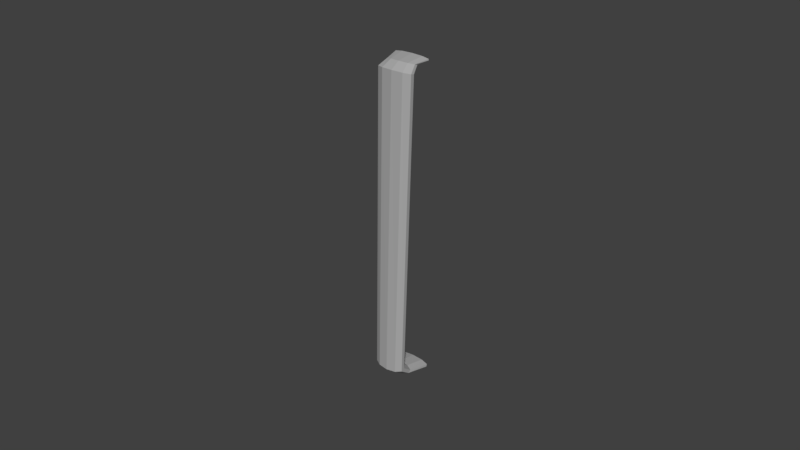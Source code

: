 # Source: car_piece3.blend  (saved by Blender 2.79.0; exported with 4.5.12 LTS)
import bpy
from mathutils import Matrix  # noqa: F401  (used for matrix-valued properties, if any)

bpy.ops.wm.read_factory_settings(use_empty=True)
scene = bpy.context.scene
scene.name = 'Scene'

# ---- collections
col_collection_1 = bpy.data.collections.new('Collection 1'); scene.collection.children.link(col_collection_1)

# ---- materials (node trees are filled in below, after node groups)
mat_material_001 = bpy.data.materials.new('Material.001')
mat_material_001.alpha_threshold = 0.0
mat_material_001.use_transparent_shadow = False
mat_material_001.diffuse_color = (0.4109, 0.4109, 0.4109, 1.0)
mat_material_001.roughness = 0.5
mat_material_001.specular_intensity = 0.0

# ---- material node trees

# ---- world
world_world = bpy.data.worlds.new('World'); scene.world = world_world
world_world.color = (0.05088, 0.05088, 0.05088)
world_world.use_sun_shadow = False
world_world.sun_shadow_jitter_overblur = 0.0
world_world.cycles.sampling_method = 'MANUAL'

# ---- meshes
me_cylinder = bpy.data.meshes.new('Cylinder')
me_cylinder.from_pydata([(6.565e-09, 2.266, -0.2211), (6.565e-09, 1.955, 0.254), (0.3524, 2.246, -0.2222), (0.3524, 1.957, 0.2546), (0.5701, 2.193, -0.2251), (0.5701, 1.963, 0.2562), (0.5701, 2.127, -0.2287), (0.5701, 1.971, 0.2583), (0.3524, 2.074, -0.2315), (0.3524, 1.977, 0.2599), (-4.584e-08, 2.053, -0.2326), (-4.584e-08, 1.979, 0.2605), (-0.3524, 2.074, -0.2315), (-0.3524, 1.977, 0.2599), (-0.5701, 2.127, -0.2287), (-0.5701, 1.971, 0.2583), (-0.5701, 2.193, -0.2251), (-0.5701, 1.963, 0.2562), (-0.3524, 2.246, -0.2222), (-0.3524, 1.957, 0.2546), (9.491e-09, 0.8271, -0.2161), (8.728e-09, 0.1658, -0.2057), (6.565e-09, 0.8221, 0.2436), (9.155e-09, 1.414, 0.2518), (0.2885, 1.339, 0.2524), (0.3524, 0.7383, 0.2441), (0.2991, 0.08237, -0.2066), (0.2947, 0.7611, -0.2171), (0.4668, 1.142, 0.2537), (0.5701, 0.5189, 0.2452), (0.4839, -0.136, -0.2088), (0.4768, 0.5884, -0.2197), (0.4668, 0.8996, 0.2554), (0.5701, 0.2477, 0.2467), (0.4839, -0.406, -0.2115), (0.4768, 0.3749, -0.2229), (0.2885, 0.7033, 0.2567), (0.3524, 0.02825, 0.2478), (0.2991, -0.6244, -0.2137), (0.2947, 0.2022, -0.2255), (-3.376e-08, 0.6282, 0.2572), (-4.584e-08, -0.05556, 0.2483), (-3.575e-08, -0.7078, -0.2146), (-3.433e-08, 0.1363, -0.2265), (-0.2885, 0.7033, 0.2567), (-0.3524, 0.02825, 0.2478), (-0.2991, -0.6244, -0.2137), (-0.2947, 0.2022, -0.2255), (-0.4668, 0.8996, 0.2554), (-0.5701, 0.2477, 0.2467), (-0.4839, -0.406, -0.2115), (-0.4768, 0.3749, -0.2229), (-0.4668, 1.142, 0.2537), (-0.5701, 0.5189, 0.2452), (-0.4839, -0.136, -0.2088), (-0.4768, 0.5884, -0.2197), (-0.2885, 1.339, 0.2524), (-0.3524, 0.7383, 0.2441), (-0.2991, 0.08237, -0.2066), (-0.2947, 0.7611, -0.2171)], [], [(23, 1, 3, 24), (24, 3, 5, 28), (28, 5, 7, 32), (32, 7, 9, 36), (36, 9, 11, 40), (40, 11, 13, 44), (44, 13, 15, 48), (48, 15, 17, 52), (3, 1, 19, 17, 15, 13, 11, 9, 7, 5), (52, 17, 19, 56), (56, 19, 1, 23), (0, 2, 4, 6, 8, 10, 12, 14, 16, 18), (18, 59, 20, 0), (59, 58, 21, 20), (58, 57, 22, 21), (57, 56, 23, 22), (16, 55, 59, 18), (55, 54, 58, 59), (54, 53, 57, 58), (53, 52, 56, 57), (14, 51, 55, 16), (51, 50, 54, 55), (50, 49, 53, 54), (49, 48, 52, 53), (12, 47, 51, 14), (47, 46, 50, 51), (46, 45, 49, 50), (45, 44, 48, 49), (10, 43, 47, 12), (43, 42, 46, 47), (42, 41, 45, 46), (41, 40, 44, 45), (8, 39, 43, 10), (39, 38, 42, 43), (38, 37, 41, 42), (37, 36, 40, 41), (6, 35, 39, 8), (35, 34, 38, 39), (34, 33, 37, 38), (33, 32, 36, 37), (4, 31, 35, 6), (31, 30, 34, 35), (30, 29, 33, 34), (29, 28, 32, 33), (2, 27, 31, 4), (27, 26, 30, 31), (26, 25, 29, 30), (25, 24, 28, 29), (0, 20, 27, 2), (20, 21, 26, 27), (21, 22, 25, 26), (22, 23, 24, 25)])
_uv = me_cylinder.uv_layers.new(name='UVMap')
_uv.uv.foreach_set('vector', [0.8333, 0.656, 0.8333, 0.5364, 0.9363, 0.5359, 0.9177, 0.6726, 0.9177, 0.6726, 0.9363, 0.5359, 1.0, 0.5345, 0.9698, 0.716, 0.9698, 0.716, 1.0, 0.5345, 1.0, 0.5329, 0.9698, 0.7696, 0.6365, 0.3554, 0.6667, 0.5922, 0.603, 0.5935, 0.5843, 0.312, 0.5843, 0.312, 0.603, 0.5935, 0.5, 0.594, 0.5, 0.2954, 0.5, 0.2954, 0.5, 0.594, 0.397, 0.5935, 0.4157, 0.312, 0.4157, 0.312, 0.397, 0.5935, 0.3333, 0.5922, 0.3635, 0.3554, 0.6969, 0.7696, 0.6667, 0.5329, 0.6667, 0.5345, 0.6969, 0.716, 0.9363, 0.5359, 0.8333, 0.5364, 0.7303, 0.5359, 0.6667, 0.5345, 0.6667, 0.5329, 0.7303, 0.5315, 0.8333, 0.531, 0.9363, 0.5315, 1.0, 0.5329, 1.0, 0.5345, 0.6969, 0.716, 0.6667, 0.5345, 0.7303, 0.5359, 0.749, 0.6726, 0.749, 0.6726, 0.7303, 0.5359, 0.8333, 0.5364, 0.8333, 0.656, 0.1667, 0.6573, 0.06366, 0.6528, 0.0, 0.641, 0.0, 0.6265, 0.06366, 0.6147, 0.1667, 0.6102, 0.2697, 0.6147, 0.3333, 0.6265, 0.3333, 0.641, 0.2697, 0.6528, 0.9363, 0.004497, 0.9195, 0.3327, 0.8333, 0.3181, 0.8333, 0.0, 0.9195, 0.3327, 0.9208, 0.4827, 0.8333, 0.4643, 0.8333, 0.3181, 0.7459, 0.9517, 0.7303, 0.8053, 0.8333, 0.7868, 0.8333, 0.9333, 0.7303, 0.8053, 0.749, 0.6726, 0.8333, 0.656, 0.8333, 0.7868, 1.0, 0.01627, 0.9727, 0.3709, 0.9195, 0.3327, 0.9363, 0.004497, 0.9727, 0.3709, 0.9748, 0.531, 0.9208, 0.4827, 0.9195, 0.3327, 0.6919, 1.0, 0.6667, 0.8538, 0.7303, 0.8053, 0.7459, 0.9517, 0.6667, 0.8538, 0.6969, 0.716, 0.749, 0.6726, 0.7303, 0.8053, 1.0, 0.03082, 0.9727, 0.4181, 0.9727, 0.3709, 1.0, 0.01627, 0.4728, 0.7667, 0.4754, 0.594, 0.4766, 0.6537, 0.474, 0.8138, 0.4754, 0.594, 0.6123, 0.738, 0.6123, 0.798, 0.4766, 0.6537, 0.3333, 0.2113, 0.3635, 0.3554, 0.3635, 0.409, 0.3333, 0.2712, 0.2697, 0.6147, 0.2528, 0.2011, 0.306, 0.2393, 0.3333, 0.6265, 0.2528, 0.2011, 0.2541, 0.01844, 0.3081, 0.06672, 0.306, 0.2393, 0.4126, 0.01844, 0.397, 0.1628, 0.3333, 0.2113, 0.3586, 0.06672, 0.397, 0.1628, 0.4157, 0.312, 0.3635, 0.3554, 0.3333, 0.2113, 0.1667, 0.6102, 0.1667, 0.1865, 0.2528, 0.2011, 0.2697, 0.6147, 0.1667, 0.1865, 0.1667, 0.0, 0.2541, 0.01844, 0.2528, 0.2011, 0.5, 0.0, 0.5, 0.1443, 0.397, 0.1628, 0.4126, 0.01844, 0.5, 0.1443, 0.5, 0.2954, 0.4157, 0.312, 0.397, 0.1628, 0.06366, 0.6147, 0.08053, 0.2011, 0.1667, 0.1865, 0.1667, 0.6102, 0.08053, 0.2011, 0.07925, 0.01844, 0.1667, 0.0, 0.1667, 0.1865, 0.5874, 0.01844, 0.603, 0.1628, 0.5, 0.1443, 0.5, 0.0, 0.603, 0.1628, 0.5843, 0.312, 0.5, 0.2954, 0.5, 0.1443, 0.0, 0.6265, 0.0273, 0.2393, 0.08053, 0.2011, 0.06366, 0.6147, 0.0273, 0.2393, 0.02522, 0.06672, 0.07925, 0.01844, 0.08053, 0.2011, 0.6414, 0.06672, 0.6667, 0.2113, 0.603, 0.1628, 0.5874, 0.01844, 0.6667, 0.2113, 0.6365, 0.3554, 0.5843, 0.312, 0.603, 0.1628, 0.6667, 0.01627, 0.694, 0.3709, 0.694, 0.4181, 0.6667, 0.03082, 0.3346, 0.594, 0.3371, 0.7542, 0.3359, 0.8138, 0.3333, 0.6412, 0.3371, 0.7542, 0.4728, 0.6099, 0.4728, 0.6699, 0.3359, 0.8138, 0.6667, 0.2712, 0.6365, 0.409, 0.6365, 0.3554, 0.6667, 0.2113, 0.7303, 0.004497, 0.7472, 0.3327, 0.694, 0.3709, 0.6667, 0.01627, 0.7472, 0.3327, 0.7459, 0.4827, 0.6919, 0.531, 0.694, 0.3709, 0.9208, 0.9517, 0.9363, 0.8053, 1.0, 0.8538, 0.9748, 1.0, 0.9363, 0.8053, 0.9177, 0.6726, 0.9698, 0.716, 1.0, 0.8538, 0.8333, 0.0, 0.8333, 0.3181, 0.7472, 0.3327, 0.7303, 0.004497, 0.8333, 0.3181, 0.8333, 0.4643, 0.7459, 0.4827, 0.7472, 0.3327, 0.8333, 0.9333, 0.8333, 0.7868, 0.9363, 0.8053, 0.9208, 0.9517, 0.8333, 0.7868, 0.8333, 0.656, 0.9177, 0.6726, 0.9363, 0.8053])
me_cylinder.materials.append(mat_material_001)
me_cylinder.use_remesh_preserve_volume = False
me_cylinder.use_remesh_preserve_attributes = False
me_cylinder.use_mirror_vertex_groups = False
me_cylinder.update()

# ---- objects
ob_cylinder = bpy.data.objects.new('Cylinder', me_cylinder)

# ---- transforms, parenting, visibility, modifiers, constraints
ob_cylinder.location = (0.0, 0.0, 0.0)
ob_cylinder.scale = (0.01024, 0.004357, 0.207)
ob_cylinder.lineart.crease_threshold = 0.0

# ---- collection membership
col_collection_1.objects.link(ob_cylinder)

# ---- scene / render settings (as saved in the file)
scene.frame_start = 1; scene.frame_end = 250; scene.frame_set(1)
scene.render.engine = 'BLENDER_EEVEE_NEXT'
scene.render.resolution_percentage = 50
scene.render.dither_intensity = 0.0
scene.cycles.use_denoising = False
scene.cycles.samples = 128
scene.cycles.sampling_pattern = 'TABULATED_SOBOL'
scene.cycles.use_adaptive_sampling = False
scene.cycles.use_light_tree = False
scene.cycles.blur_glossy = 0.0
scene.cycles.sample_clamp_indirect = 0.0
scene.view_settings.view_transform = 'Standard'
bpy.context.view_layer.update()

# ---- added for rendering (the .blend has no active camera and no usable light): camera, sun
cam_auto = bpy.data.cameras.new('AutoCamera')
cam_auto.lens = 50.0
cam_auto.sensor_width = 36.0
cam_auto.clip_end = 1000.0
ob_auto_camera = bpy.data.objects.new('AutoCamera', cam_auto)
scene.collection.objects.link(ob_auto_camera)
ob_auto_camera.location = (0.185045, -0.218659, 0.150924)
ob_auto_camera.rotation_euler = (1.09748, -7.21219e-08, 0.694738)
scene.camera = ob_auto_camera
light_auto_sun = bpy.data.lights.new('AutoSun', 'SUN')
light_auto_sun.energy = 3.0
light_auto_sun.angle = 0.0523599
ob_auto_sun = bpy.data.objects.new('AutoSun', light_auto_sun)
scene.collection.objects.link(ob_auto_sun)
ob_auto_sun.rotation_euler = (0.872665, 0.174533, 0.523599)
bpy.context.view_layer.update()
